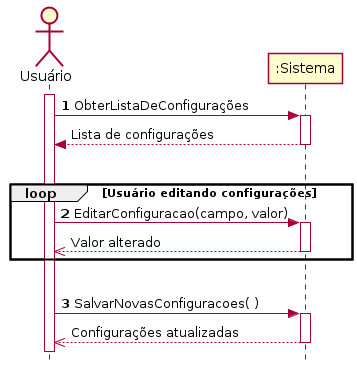

The diagram above was rendered by PlantUML. Its source (embedded in the PNG):
@startuml "Diagrama de Sequência Editar configurações"
skinparam style strictuml
actor "Usuário" as usr
participant ":Sistema" as Sistema
autonumber 1
activate usr
usr -> Sistema: ObterListaDeConfigurações
autonumber stop
activate Sistema
Sistema --> usr: Lista de configurações
deactivate Sistema
|||
loop Usuário editando configurações
    autonumber resume
    usr -> Sistema: EditarConfiguracao(campo, valor)
    activate Sistema
    autonumber stop
    Sistema -->> usr: Valor alterado
    deactivate Sistema
end
|||
autonumber resume
usr -> Sistema : SalvarNovasConfiguracoes( )
activate Sistema
autonumber stop
Sistema -->> usr: Configurações atualizadas
deactivate Sistema


@enduml